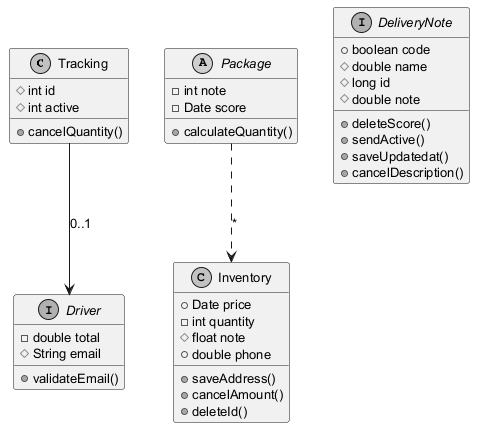

The diagram above was rendered by PlantUML. Its source (embedded in the PNG):
@startuml
skinparam monochrome true
skinparam defaultFontSize 13
class Tracking {
  #int id
  #int active
  +cancelQuantity()
}
class Inventory {
  +Date price
  -int quantity
  #float note
  +double phone
  +saveAddress()
  +cancelAmount()
  +deleteId()
}
abstract class Package {
  -int note
  -Date score
  +calculateQuantity()
}
interface DeliveryNote {
  +boolean code
  #double name
  #long id
  #double note
  +deleteScore()
  +sendActive()
  +saveUpdatedat()
  +cancelDescription()
}
interface Driver {
  -double total
  #String email
  +validateEmail()
}
Tracking --> Driver : "0..1"
Package ..> Inventory : "*"
@enduml